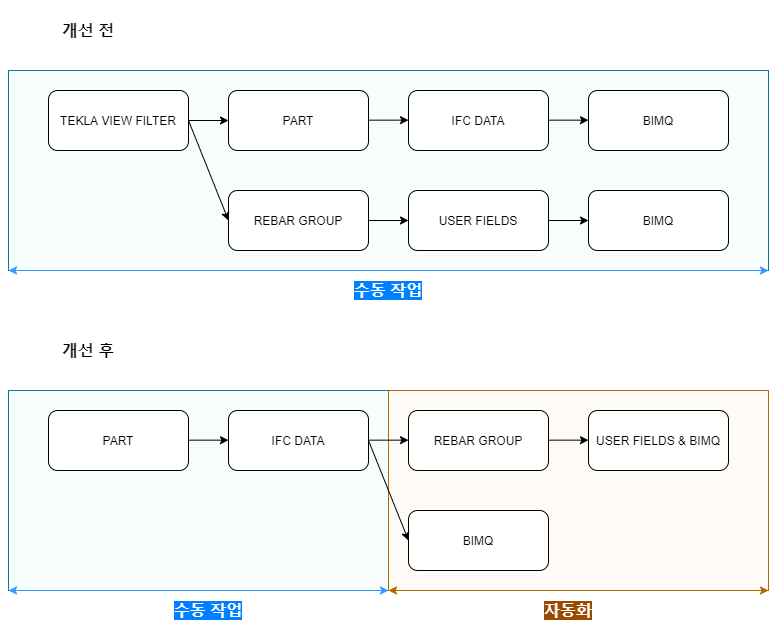

The diagram above was exported from draw.io. Its source (the exported page's mxGraphModel, read from the mxfile embedded in the PNG):
<mxGraphModel dx="1600" dy="914" grid="1" gridSize="10" guides="1" tooltips="1" connect="1" arrows="1" fold="1" page="1" pageScale="1.5" pageWidth="1169" pageHeight="826" background="#ffffff" math="0" shadow="0">
  <root>
    <mxCell id="0" />
    <mxCell id="1" parent="0" />
    <mxCell id="N7Xb2TyUX8LNnztpfkSV-22" value="" style="rounded=0;whiteSpace=wrap;html=1;fillColor=#b1ddf0;strokeColor=#10739e;shadow=0;strokeOpacity=100;fillOpacity=10;" vertex="1" parent="1">
      <mxGeometry x="520" y="640" width="380" height="200" as="geometry" />
    </mxCell>
    <mxCell id="N7Xb2TyUX8LNnztpfkSV-21" value="" style="rounded=0;whiteSpace=wrap;html=1;fillColor=#b1ddf0;strokeColor=#10739e;shadow=0;strokeOpacity=100;fillOpacity=10;" vertex="1" parent="1">
      <mxGeometry x="520" y="320" width="760" height="200" as="geometry" />
    </mxCell>
    <mxCell id="N7Xb2TyUX8LNnztpfkSV-1" value="PART" style="rounded=1;whiteSpace=wrap;html=1;" vertex="1" parent="1">
      <mxGeometry x="560" y="660" width="140" height="60" as="geometry" />
    </mxCell>
    <mxCell id="N7Xb2TyUX8LNnztpfkSV-2" value="PART" style="rounded=1;whiteSpace=wrap;html=1;" vertex="1" parent="1">
      <mxGeometry x="740" y="340" width="140" height="60" as="geometry" />
    </mxCell>
    <mxCell id="N7Xb2TyUX8LNnztpfkSV-3" value="개선 후" style="rounded=0;whiteSpace=wrap;html=1;fillColor=none;strokeColor=none;fontSize=16;fontStyle=1" vertex="1" parent="1">
      <mxGeometry x="540" y="570" width="120" height="60" as="geometry" />
    </mxCell>
    <mxCell id="N7Xb2TyUX8LNnztpfkSV-4" value="개선 전" style="rounded=0;whiteSpace=wrap;html=1;fillColor=none;strokeColor=none;fontSize=16;fontStyle=1" vertex="1" parent="1">
      <mxGeometry x="540" y="250" width="120" height="60" as="geometry" />
    </mxCell>
    <mxCell id="N7Xb2TyUX8LNnztpfkSV-5" value="TEKLA VIEW FILTER" style="rounded=1;whiteSpace=wrap;html=1;" vertex="1" parent="1">
      <mxGeometry x="560" y="340" width="140" height="60" as="geometry" />
    </mxCell>
    <mxCell id="N7Xb2TyUX8LNnztpfkSV-6" value="REBAR GROUP" style="rounded=1;whiteSpace=wrap;html=1;" vertex="1" parent="1">
      <mxGeometry x="740" y="440" width="140" height="60" as="geometry" />
    </mxCell>
    <mxCell id="N7Xb2TyUX8LNnztpfkSV-7" value="USER FIELDS" style="rounded=1;whiteSpace=wrap;html=1;" vertex="1" parent="1">
      <mxGeometry x="920" y="440" width="140" height="60" as="geometry" />
    </mxCell>
    <mxCell id="N7Xb2TyUX8LNnztpfkSV-8" value="IFC DATA" style="rounded=1;whiteSpace=wrap;html=1;" vertex="1" parent="1">
      <mxGeometry x="920" y="340" width="140" height="60" as="geometry" />
    </mxCell>
    <mxCell id="N7Xb2TyUX8LNnztpfkSV-9" value="BIMQ" style="rounded=1;whiteSpace=wrap;html=1;" vertex="1" parent="1">
      <mxGeometry x="1100" y="440" width="140" height="60" as="geometry" />
    </mxCell>
    <mxCell id="N7Xb2TyUX8LNnztpfkSV-10" value="BIMQ" style="rounded=1;whiteSpace=wrap;html=1;" vertex="1" parent="1">
      <mxGeometry x="1100" y="340" width="140" height="60" as="geometry" />
    </mxCell>
    <mxCell id="N7Xb2TyUX8LNnztpfkSV-11" value="" style="endArrow=classic;html=1;exitX=1;exitY=0.5;exitDx=0;exitDy=0;entryX=0;entryY=0.5;entryDx=0;entryDy=0;" edge="1" parent="1" source="N7Xb2TyUX8LNnztpfkSV-5" target="N7Xb2TyUX8LNnztpfkSV-2">
      <mxGeometry width="50" height="50" relative="1" as="geometry">
        <mxPoint x="1010" y="430" as="sourcePoint" />
        <mxPoint x="1060" y="380" as="targetPoint" />
      </mxGeometry>
    </mxCell>
    <mxCell id="N7Xb2TyUX8LNnztpfkSV-13" value="" style="endArrow=classic;html=1;exitX=1;exitY=0.5;exitDx=0;exitDy=0;entryX=0;entryY=0.5;entryDx=0;entryDy=0;" edge="1" parent="1" source="N7Xb2TyUX8LNnztpfkSV-5" target="N7Xb2TyUX8LNnztpfkSV-6">
      <mxGeometry width="50" height="50" relative="1" as="geometry">
        <mxPoint x="700" y="380" as="sourcePoint" />
        <mxPoint x="740" y="380" as="targetPoint" />
      </mxGeometry>
    </mxCell>
    <mxCell id="N7Xb2TyUX8LNnztpfkSV-14" value="" style="endArrow=classic;html=1;exitX=1;exitY=0.5;exitDx=0;exitDy=0;entryX=0;entryY=0.5;entryDx=0;entryDy=0;" edge="1" parent="1">
      <mxGeometry width="50" height="50" relative="1" as="geometry">
        <mxPoint x="880" y="369.66" as="sourcePoint" />
        <mxPoint x="920" y="369.66" as="targetPoint" />
      </mxGeometry>
    </mxCell>
    <mxCell id="N7Xb2TyUX8LNnztpfkSV-15" value="" style="endArrow=classic;html=1;exitX=1;exitY=0.5;exitDx=0;exitDy=0;entryX=0;entryY=0.5;entryDx=0;entryDy=0;" edge="1" parent="1">
      <mxGeometry width="50" height="50" relative="1" as="geometry">
        <mxPoint x="1060" y="369.6600000000001" as="sourcePoint" />
        <mxPoint x="1100" y="369.6600000000001" as="targetPoint" />
      </mxGeometry>
    </mxCell>
    <mxCell id="N7Xb2TyUX8LNnztpfkSV-16" value="" style="endArrow=classic;html=1;exitX=1;exitY=0.5;exitDx=0;exitDy=0;entryX=0;entryY=0.5;entryDx=0;entryDy=0;" edge="1" parent="1">
      <mxGeometry width="50" height="50" relative="1" as="geometry">
        <mxPoint x="1060" y="470.0000000000001" as="sourcePoint" />
        <mxPoint x="1100" y="470.0000000000001" as="targetPoint" />
      </mxGeometry>
    </mxCell>
    <mxCell id="N7Xb2TyUX8LNnztpfkSV-17" value="" style="endArrow=classic;html=1;exitX=1;exitY=0.5;exitDx=0;exitDy=0;entryX=0;entryY=0.5;entryDx=0;entryDy=0;" edge="1" parent="1">
      <mxGeometry width="50" height="50" relative="1" as="geometry">
        <mxPoint x="880" y="470.0000000000001" as="sourcePoint" />
        <mxPoint x="920" y="470.0000000000001" as="targetPoint" />
      </mxGeometry>
    </mxCell>
    <mxCell id="N7Xb2TyUX8LNnztpfkSV-18" value="IFC DATA" style="rounded=1;whiteSpace=wrap;html=1;" vertex="1" parent="1">
      <mxGeometry x="740" y="660" width="140" height="60" as="geometry" />
    </mxCell>
    <mxCell id="N7Xb2TyUX8LNnztpfkSV-23" value="" style="rounded=0;whiteSpace=wrap;html=1;strokeColor=#b46504;shadow=0;strokeOpacity=100;fillOpacity=10;fillColor=#fad7ac;" vertex="1" parent="1">
      <mxGeometry x="900" y="640" width="380" height="200" as="geometry" />
    </mxCell>
    <mxCell id="N7Xb2TyUX8LNnztpfkSV-24" value="REBAR GROUP" style="rounded=1;whiteSpace=wrap;html=1;" vertex="1" parent="1">
      <mxGeometry x="920" y="660" width="140" height="60" as="geometry" />
    </mxCell>
    <mxCell id="N7Xb2TyUX8LNnztpfkSV-25" value="" style="endArrow=classic;html=1;exitX=1;exitY=0.5;exitDx=0;exitDy=0;entryX=0;entryY=0.5;entryDx=0;entryDy=0;" edge="1" parent="1">
      <mxGeometry width="50" height="50" relative="1" as="geometry">
        <mxPoint x="880" y="689.6600000000001" as="sourcePoint" />
        <mxPoint x="920" y="689.6600000000001" as="targetPoint" />
      </mxGeometry>
    </mxCell>
    <mxCell id="N7Xb2TyUX8LNnztpfkSV-27" value="BIMQ" style="rounded=1;whiteSpace=wrap;html=1;" vertex="1" parent="1">
      <mxGeometry x="920" y="760" width="140" height="60" as="geometry" />
    </mxCell>
    <mxCell id="N7Xb2TyUX8LNnztpfkSV-29" value="USER FIELDS &amp;amp; BIMQ" style="rounded=1;whiteSpace=wrap;html=1;" vertex="1" parent="1">
      <mxGeometry x="1100" y="660" width="140" height="60" as="geometry" />
    </mxCell>
    <mxCell id="N7Xb2TyUX8LNnztpfkSV-30" value="" style="endArrow=classic;html=1;exitX=1;exitY=0.5;exitDx=0;exitDy=0;entryX=0;entryY=0.5;entryDx=0;entryDy=0;" edge="1" parent="1">
      <mxGeometry width="50" height="50" relative="1" as="geometry">
        <mxPoint x="1060" y="689.6600000000001" as="sourcePoint" />
        <mxPoint x="1100" y="689.6600000000001" as="targetPoint" />
      </mxGeometry>
    </mxCell>
    <mxCell id="N7Xb2TyUX8LNnztpfkSV-31" value="" style="endArrow=classic;html=1;exitX=1;exitY=0.5;exitDx=0;exitDy=0;entryX=0;entryY=0.5;entryDx=0;entryDy=0;" edge="1" parent="1">
      <mxGeometry width="50" height="50" relative="1" as="geometry">
        <mxPoint x="880" y="690" as="sourcePoint" />
        <mxPoint x="920" y="790" as="targetPoint" />
      </mxGeometry>
    </mxCell>
    <mxCell id="N7Xb2TyUX8LNnztpfkSV-34" value="" style="endArrow=classic;html=1;exitX=1;exitY=0.5;exitDx=0;exitDy=0;entryX=0;entryY=0.5;entryDx=0;entryDy=0;" edge="1" parent="1">
      <mxGeometry width="50" height="50" relative="1" as="geometry">
        <mxPoint x="700" y="689.6600000000001" as="sourcePoint" />
        <mxPoint x="740" y="689.6600000000001" as="targetPoint" />
      </mxGeometry>
    </mxCell>
    <mxCell id="N7Xb2TyUX8LNnztpfkSV-35" value="" style="endArrow=classic;startArrow=classic;html=1;entryX=1;entryY=1;entryDx=0;entryDy=0;strokeColor=#3399FF;" edge="1" parent="1" target="N7Xb2TyUX8LNnztpfkSV-21">
      <mxGeometry width="50" height="50" relative="1" as="geometry">
        <mxPoint x="520" y="520" as="sourcePoint" />
        <mxPoint x="570" y="470" as="targetPoint" />
      </mxGeometry>
    </mxCell>
    <mxCell id="N7Xb2TyUX8LNnztpfkSV-36" value="" style="endArrow=classic;startArrow=classic;html=1;strokeColor=#3399FF;" edge="1" parent="1">
      <mxGeometry width="50" height="50" relative="1" as="geometry">
        <mxPoint x="520" y="840" as="sourcePoint" />
        <mxPoint x="900" y="840" as="targetPoint" />
      </mxGeometry>
    </mxCell>
    <mxCell id="N7Xb2TyUX8LNnztpfkSV-37" value="" style="endArrow=classic;startArrow=classic;html=1;strokeColor=#b46504;fillColor=#fad7ac;" edge="1" parent="1">
      <mxGeometry width="50" height="50" relative="1" as="geometry">
        <mxPoint x="900" y="840" as="sourcePoint" />
        <mxPoint x="1280" y="840" as="targetPoint" />
      </mxGeometry>
    </mxCell>
    <mxCell id="N7Xb2TyUX8LNnztpfkSV-38" value="&lt;font&gt;수동 작업&lt;/font&gt;" style="rounded=0;whiteSpace=wrap;html=1;fillColor=none;strokeColor=none;fontSize=16;fontStyle=1;labelBackgroundColor=#007FFF;fontColor=#FFFFFF;" vertex="1" parent="1">
      <mxGeometry x="840" y="510" width="120" height="60" as="geometry" />
    </mxCell>
    <mxCell id="N7Xb2TyUX8LNnztpfkSV-39" value="&lt;font&gt;수동 작업&lt;/font&gt;" style="rounded=0;whiteSpace=wrap;html=1;fillColor=none;strokeColor=none;fontSize=16;fontStyle=1;labelBackgroundColor=#007FFF;fontColor=#FFFFFF;" vertex="1" parent="1">
      <mxGeometry x="660" y="830" width="120" height="60" as="geometry" />
    </mxCell>
    <mxCell id="N7Xb2TyUX8LNnztpfkSV-40" value="&lt;font&gt;자동화&lt;/font&gt;" style="rounded=0;whiteSpace=wrap;html=1;fillColor=none;strokeColor=none;fontSize=16;fontStyle=1;labelBackgroundColor=#994C00;fontColor=#FFFFFF;" vertex="1" parent="1">
      <mxGeometry x="1020" y="830" width="120" height="60" as="geometry" />
    </mxCell>
  </root>
</mxGraphModel>